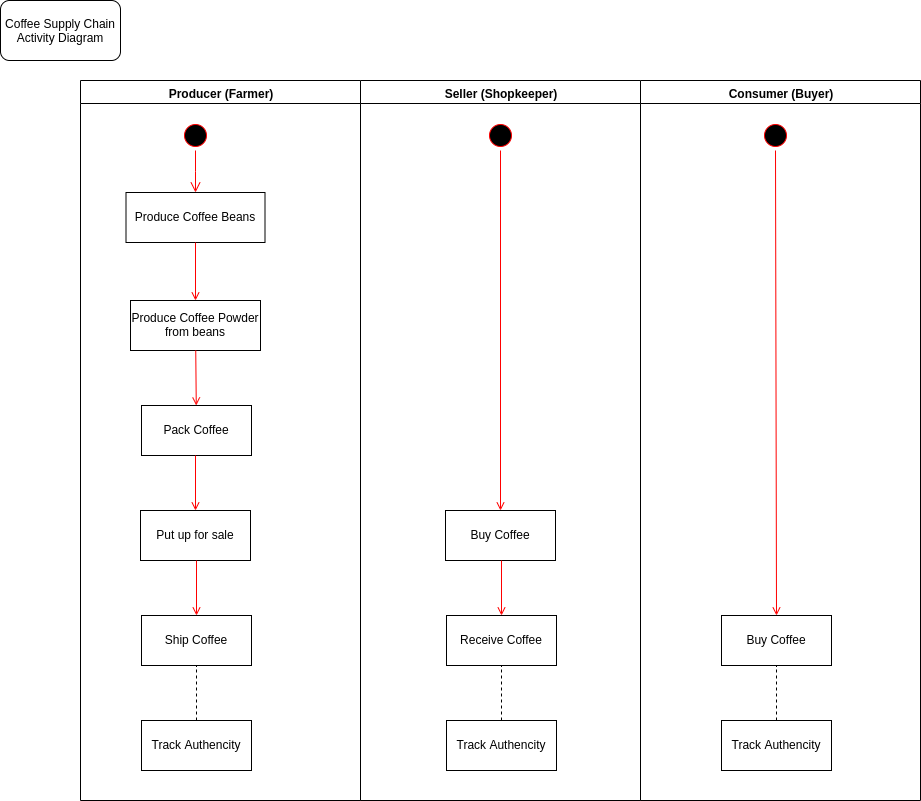

The diagram above was exported from draw.io. Its source (the exported page's mxGraphModel, read from the mxfile embedded in the PNG):
<mxGraphModel dx="1408" dy="725" grid="1" gridSize="10" guides="1" tooltips="1" connect="1" arrows="1" fold="1" page="1" pageScale="1" pageWidth="1169" pageHeight="826" background="#ffffff" math="0" shadow="0">
  <root>
    <mxCell id="0" />
    <mxCell id="1" parent="0" />
    <mxCell id="2" value="Producer (Farmer)" style="swimlane;whiteSpace=wrap" parent="1" vertex="1">
      <mxGeometry x="80" y="80" width="280" height="720" as="geometry" />
    </mxCell>
    <mxCell id="5" value="" style="ellipse;shape=startState;fillColor=#000000;strokeColor=#ff0000;" parent="2" vertex="1">
      <mxGeometry x="100" y="40" width="30" height="30" as="geometry" />
    </mxCell>
    <mxCell id="6" value="" style="edgeStyle=elbowEdgeStyle;elbow=horizontal;verticalAlign=bottom;endArrow=open;endSize=8;strokeColor=#FF0000;endFill=1;rounded=0" parent="2" source="5" target="7" edge="1">
      <mxGeometry x="100" y="40" as="geometry">
        <mxPoint x="115" y="110" as="targetPoint" />
      </mxGeometry>
    </mxCell>
    <mxCell id="7" value="Produce Coffee Beans" style="" parent="2" vertex="1">
      <mxGeometry x="45.5" y="112" width="139" height="50" as="geometry" />
    </mxCell>
    <mxCell id="8" value="Produce Coffee Powder&#10;from beans" style="" parent="2" vertex="1">
      <mxGeometry x="50" y="220" width="130" height="50" as="geometry" />
    </mxCell>
    <mxCell id="9" value="" style="endArrow=open;strokeColor=#FF0000;endFill=1;rounded=0" parent="2" source="7" target="8" edge="1">
      <mxGeometry relative="1" as="geometry" />
    </mxCell>
    <mxCell id="10" value="Pack Coffee" style="" parent="2" vertex="1">
      <mxGeometry x="61" y="325" width="110" height="50" as="geometry" />
    </mxCell>
    <mxCell id="11" value="" style="endArrow=open;strokeColor=#FF0000;endFill=1;rounded=0" parent="2" source="8" target="10" edge="1">
      <mxGeometry relative="1" as="geometry" />
    </mxCell>
    <mxCell id="0r9eOp97DgCaVpp6QGqz-45" value="Put up for sale" style="" vertex="1" parent="2">
      <mxGeometry x="60" y="430" width="110" height="50" as="geometry" />
    </mxCell>
    <mxCell id="0r9eOp97DgCaVpp6QGqz-46" value="" style="endArrow=open;strokeColor=#FF0000;endFill=1;rounded=0" edge="1" parent="2" target="0r9eOp97DgCaVpp6QGqz-45">
      <mxGeometry relative="1" as="geometry">
        <mxPoint x="115" y="375" as="sourcePoint" />
      </mxGeometry>
    </mxCell>
    <mxCell id="0r9eOp97DgCaVpp6QGqz-47" value="Ship Coffee" style="" vertex="1" parent="2">
      <mxGeometry x="61" y="535" width="110" height="50" as="geometry" />
    </mxCell>
    <mxCell id="0r9eOp97DgCaVpp6QGqz-48" value="" style="endArrow=open;strokeColor=#FF0000;endFill=1;rounded=0" edge="1" parent="2" target="0r9eOp97DgCaVpp6QGqz-47">
      <mxGeometry relative="1" as="geometry">
        <mxPoint x="116" y="480" as="sourcePoint" />
      </mxGeometry>
    </mxCell>
    <mxCell id="0r9eOp97DgCaVpp6QGqz-53" value="Track Authencity" style="" vertex="1" parent="2">
      <mxGeometry x="61" y="640" width="110" height="50" as="geometry" />
    </mxCell>
    <mxCell id="3" value="Seller (Shopkeeper)" style="swimlane;whiteSpace=wrap" parent="1" vertex="1">
      <mxGeometry x="360" y="80" width="280" height="720" as="geometry" />
    </mxCell>
    <mxCell id="0r9eOp97DgCaVpp6QGqz-54" value="" style="ellipse;shape=startState;fillColor=#000000;strokeColor=#ff0000;" vertex="1" parent="3">
      <mxGeometry x="125" y="40" width="30" height="30" as="geometry" />
    </mxCell>
    <mxCell id="0r9eOp97DgCaVpp6QGqz-61" value="Buy Coffee" style="" vertex="1" parent="3">
      <mxGeometry x="85" y="430" width="110" height="50" as="geometry" />
    </mxCell>
    <mxCell id="0r9eOp97DgCaVpp6QGqz-62" value="" style="endArrow=open;strokeColor=#FF0000;endFill=1;rounded=0;exitX=0.5;exitY=1;exitDx=0;exitDy=0;" edge="1" parent="3" target="0r9eOp97DgCaVpp6QGqz-61" source="0r9eOp97DgCaVpp6QGqz-54">
      <mxGeometry relative="1" as="geometry">
        <mxPoint x="140" y="375" as="sourcePoint" />
      </mxGeometry>
    </mxCell>
    <mxCell id="0r9eOp97DgCaVpp6QGqz-63" value="Receive Coffee" style="" vertex="1" parent="3">
      <mxGeometry x="86" y="535" width="110" height="50" as="geometry" />
    </mxCell>
    <mxCell id="0r9eOp97DgCaVpp6QGqz-64" value="" style="endArrow=open;strokeColor=#FF0000;endFill=1;rounded=0" edge="1" parent="3" target="0r9eOp97DgCaVpp6QGqz-63">
      <mxGeometry relative="1" as="geometry">
        <mxPoint x="141" y="480" as="sourcePoint" />
      </mxGeometry>
    </mxCell>
    <mxCell id="0r9eOp97DgCaVpp6QGqz-65" value="Track Authencity" style="" vertex="1" parent="3">
      <mxGeometry x="86" y="640" width="110" height="50" as="geometry" />
    </mxCell>
    <mxCell id="0r9eOp97DgCaVpp6QGqz-66" value="" style="endArrow=none;dashed=1;html=1;entryX=0.5;entryY=1;entryDx=0;entryDy=0;" edge="1" parent="3" target="0r9eOp97DgCaVpp6QGqz-63">
      <mxGeometry width="50" height="50" relative="1" as="geometry">
        <mxPoint x="141" y="640" as="sourcePoint" />
        <mxPoint x="75" y="740" as="targetPoint" />
      </mxGeometry>
    </mxCell>
    <mxCell id="4" value="Consumer (Buyer)" style="swimlane;whiteSpace=wrap" parent="1" vertex="1">
      <mxGeometry x="640" y="80" width="280" height="720" as="geometry" />
    </mxCell>
    <mxCell id="0r9eOp97DgCaVpp6QGqz-93" value="" style="ellipse;shape=startState;fillColor=#000000;strokeColor=#ff0000;" vertex="1" parent="4">
      <mxGeometry x="120" y="40" width="30" height="30" as="geometry" />
    </mxCell>
    <mxCell id="0r9eOp97DgCaVpp6QGqz-95" value="" style="endArrow=open;strokeColor=#FF0000;endFill=1;rounded=0;exitX=0.5;exitY=1;exitDx=0;exitDy=0;entryX=0.5;entryY=0;entryDx=0;entryDy=0;" edge="1" parent="4" source="0r9eOp97DgCaVpp6QGqz-93" target="0r9eOp97DgCaVpp6QGqz-96">
      <mxGeometry relative="1" as="geometry">
        <mxPoint x="-225" y="295" as="sourcePoint" />
        <mxPoint x="135" y="430" as="targetPoint" />
      </mxGeometry>
    </mxCell>
    <mxCell id="0r9eOp97DgCaVpp6QGqz-96" value="Buy Coffee" style="" vertex="1" parent="4">
      <mxGeometry x="81" y="535" width="110" height="50" as="geometry" />
    </mxCell>
    <mxCell id="0r9eOp97DgCaVpp6QGqz-98" value="Track Authencity" style="" vertex="1" parent="4">
      <mxGeometry x="81" y="640" width="110" height="50" as="geometry" />
    </mxCell>
    <mxCell id="0r9eOp97DgCaVpp6QGqz-99" value="" style="endArrow=none;dashed=1;html=1;entryX=0.5;entryY=1;entryDx=0;entryDy=0;" edge="1" parent="4" target="0r9eOp97DgCaVpp6QGqz-96">
      <mxGeometry width="50" height="50" relative="1" as="geometry">
        <mxPoint x="136" y="640" as="sourcePoint" />
        <mxPoint x="-290" y="660" as="targetPoint" />
      </mxGeometry>
    </mxCell>
    <mxCell id="0r9eOp97DgCaVpp6QGqz-52" value="" style="endArrow=none;dashed=1;html=1;entryX=0.5;entryY=1;entryDx=0;entryDy=0;" edge="1" parent="1" target="0r9eOp97DgCaVpp6QGqz-47">
      <mxGeometry width="50" height="50" relative="1" as="geometry">
        <mxPoint x="196" y="720" as="sourcePoint" />
        <mxPoint x="130" y="820" as="targetPoint" />
      </mxGeometry>
    </mxCell>
    <mxCell id="0r9eOp97DgCaVpp6QGqz-102" value="Coffee Supply Chain Activity Diagram" style="rounded=1;whiteSpace=wrap;html=1;" vertex="1" parent="1">
      <mxGeometry width="120" height="60" as="geometry" />
    </mxCell>
  </root>
</mxGraphModel>